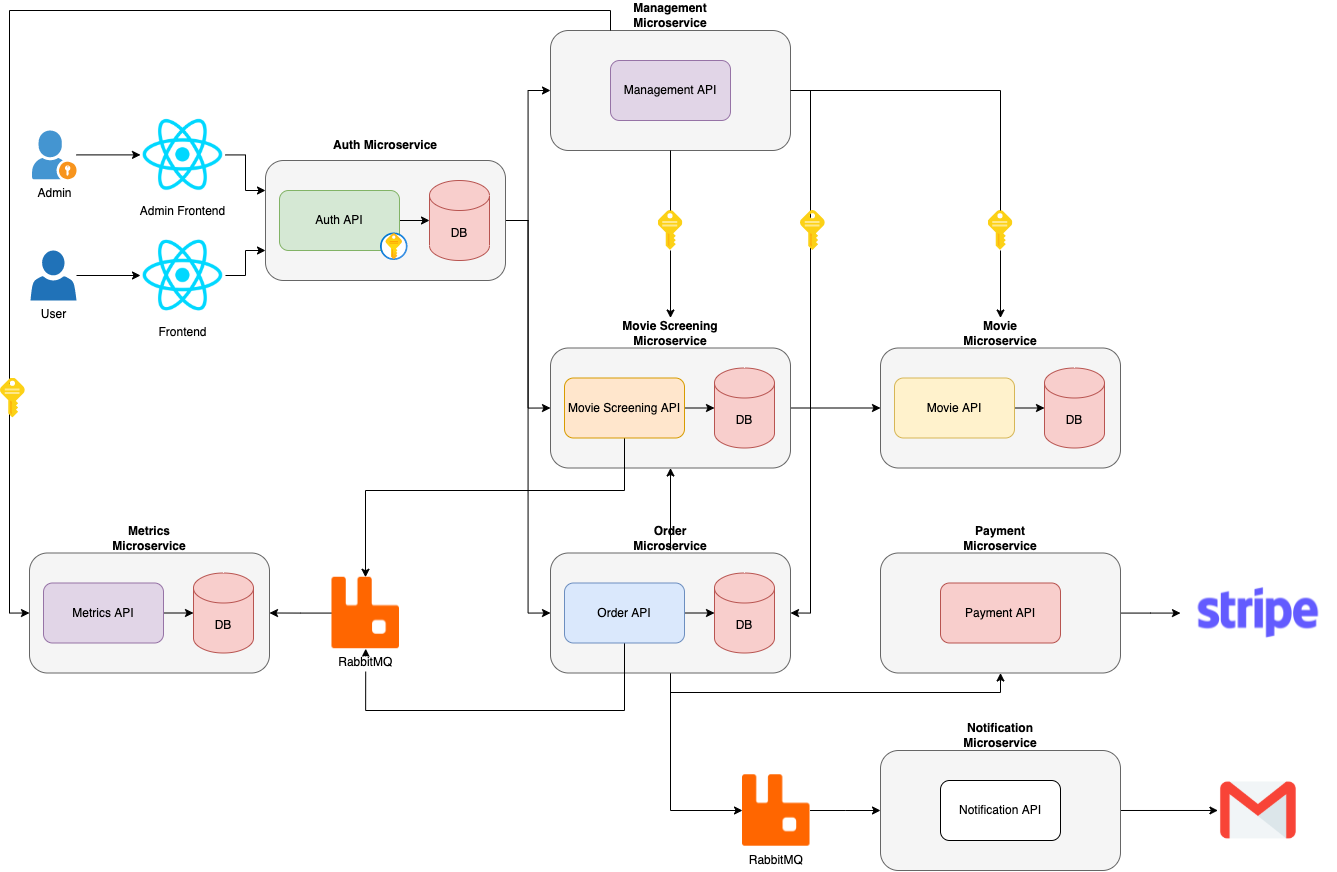

The diagram above was exported from draw.io. Its source (the exported page's mxGraphModel, read from the mxfile embedded in the PNG):
<mxGraphModel dx="2037" dy="1293" grid="1" gridSize="10" guides="1" tooltips="1" connect="1" arrows="1" fold="1" page="1" pageScale="1" pageWidth="850" pageHeight="1100" math="0" shadow="0">
  <root>
    <mxCell id="0" />
    <mxCell id="1" parent="0" />
    <mxCell id="y_MIFe7hyklakv6uYpex-40" style="edgeStyle=orthogonalEdgeStyle;rounded=0;orthogonalLoop=1;jettySize=auto;html=1;entryX=0;entryY=0.5;entryDx=0;entryDy=0;" edge="1" parent="1" source="y_MIFe7hyklakv6uYpex-20" target="y_MIFe7hyklakv6uYpex-34">
      <mxGeometry relative="1" as="geometry" />
    </mxCell>
    <mxCell id="y_MIFe7hyklakv6uYpex-53" style="edgeStyle=orthogonalEdgeStyle;rounded=0;orthogonalLoop=1;jettySize=auto;html=1;entryX=0;entryY=0.5;entryDx=0;entryDy=0;" edge="1" parent="1" source="y_MIFe7hyklakv6uYpex-20" target="y_MIFe7hyklakv6uYpex-47">
      <mxGeometry relative="1" as="geometry" />
    </mxCell>
    <mxCell id="y_MIFe7hyklakv6uYpex-63" style="edgeStyle=orthogonalEdgeStyle;rounded=0;orthogonalLoop=1;jettySize=auto;html=1;entryX=0;entryY=0.5;entryDx=0;entryDy=0;" edge="1" parent="1" source="y_MIFe7hyklakv6uYpex-20" target="y_MIFe7hyklakv6uYpex-58">
      <mxGeometry relative="1" as="geometry" />
    </mxCell>
    <mxCell id="y_MIFe7hyklakv6uYpex-20" value="" style="rounded=1;whiteSpace=wrap;html=1;fillColor=#f5f5f5;fontColor=#333333;strokeColor=#666666;" vertex="1" parent="1">
      <mxGeometry x="305" y="280" width="240" height="120" as="geometry" />
    </mxCell>
    <mxCell id="y_MIFe7hyklakv6uYpex-7" style="edgeStyle=orthogonalEdgeStyle;rounded=0;orthogonalLoop=1;jettySize=auto;html=1;" edge="1" parent="1" source="y_MIFe7hyklakv6uYpex-1" target="y_MIFe7hyklakv6uYpex-6">
      <mxGeometry relative="1" as="geometry" />
    </mxCell>
    <mxCell id="y_MIFe7hyklakv6uYpex-1" value="User" style="sketch=0;pointerEvents=1;shadow=0;dashed=0;html=1;strokeColor=none;labelPosition=center;verticalLabelPosition=bottom;verticalAlign=top;outlineConnect=0;align=center;shape=mxgraph.office.users.user;fillColor=#2072B8;" vertex="1" parent="1">
      <mxGeometry x="70" y="370" width="46" height="50" as="geometry" />
    </mxCell>
    <mxCell id="y_MIFe7hyklakv6uYpex-30" style="edgeStyle=orthogonalEdgeStyle;rounded=0;orthogonalLoop=1;jettySize=auto;html=1;entryX=0;entryY=0.75;entryDx=0;entryDy=0;" edge="1" parent="1" source="y_MIFe7hyklakv6uYpex-6" target="y_MIFe7hyklakv6uYpex-20">
      <mxGeometry relative="1" as="geometry" />
    </mxCell>
    <mxCell id="y_MIFe7hyklakv6uYpex-6" value="Frontend" style="shape=image;verticalLabelPosition=bottom;labelBackgroundColor=default;verticalAlign=top;aspect=fixed;imageAspect=0;image=https://cdn4.iconfinder.com/data/icons/logos-3/600/React.js_logo-512.png;" vertex="1" parent="1">
      <mxGeometry x="180" y="352.5" width="85" height="85" as="geometry" />
    </mxCell>
    <mxCell id="y_MIFe7hyklakv6uYpex-23" style="edgeStyle=orthogonalEdgeStyle;rounded=0;orthogonalLoop=1;jettySize=auto;html=1;exitX=1;exitY=0.5;exitDx=0;exitDy=0;entryX=0;entryY=0.5;entryDx=0;entryDy=0;entryPerimeter=0;" edge="1" parent="1" source="y_MIFe7hyklakv6uYpex-10" target="y_MIFe7hyklakv6uYpex-21">
      <mxGeometry relative="1" as="geometry" />
    </mxCell>
    <mxCell id="y_MIFe7hyklakv6uYpex-10" value="Auth API" style="rounded=1;whiteSpace=wrap;html=1;fillColor=#d5e8d4;strokeColor=#82b366;" vertex="1" parent="1">
      <mxGeometry x="319" y="310" width="120" height="60" as="geometry" />
    </mxCell>
    <mxCell id="y_MIFe7hyklakv6uYpex-19" style="edgeStyle=orthogonalEdgeStyle;rounded=0;orthogonalLoop=1;jettySize=auto;html=1;" edge="1" parent="1" source="y_MIFe7hyklakv6uYpex-16" target="y_MIFe7hyklakv6uYpex-18">
      <mxGeometry relative="1" as="geometry" />
    </mxCell>
    <mxCell id="y_MIFe7hyklakv6uYpex-16" value="Admin" style="shadow=0;dashed=0;html=1;strokeColor=none;fillColor=#4495D1;labelPosition=center;verticalLabelPosition=bottom;verticalAlign=top;align=center;outlineConnect=0;shape=mxgraph.veeam.portal_admin;" vertex="1" parent="1">
      <mxGeometry x="71.60000000000002" y="250" width="44.4" height="48.8" as="geometry" />
    </mxCell>
    <mxCell id="y_MIFe7hyklakv6uYpex-29" style="edgeStyle=orthogonalEdgeStyle;rounded=0;orthogonalLoop=1;jettySize=auto;html=1;entryX=0;entryY=0.25;entryDx=0;entryDy=0;" edge="1" parent="1" source="y_MIFe7hyklakv6uYpex-18" target="y_MIFe7hyklakv6uYpex-20">
      <mxGeometry relative="1" as="geometry" />
    </mxCell>
    <mxCell id="y_MIFe7hyklakv6uYpex-18" value="Admin Frontend" style="shape=image;verticalLabelPosition=bottom;labelBackgroundColor=default;verticalAlign=top;aspect=fixed;imageAspect=0;image=https://cdn4.iconfinder.com/data/icons/logos-3/600/React.js_logo-512.png;" vertex="1" parent="1">
      <mxGeometry x="180" y="231.9" width="85" height="85" as="geometry" />
    </mxCell>
    <mxCell id="y_MIFe7hyklakv6uYpex-21" value="DB" style="shape=cylinder3;whiteSpace=wrap;html=1;boundedLbl=1;backgroundOutline=1;size=15;fillColor=#f8cecc;strokeColor=#b85450;" vertex="1" parent="1">
      <mxGeometry x="469" y="300" width="60" height="80" as="geometry" />
    </mxCell>
    <mxCell id="y_MIFe7hyklakv6uYpex-24" value="&lt;b&gt;Auth Microservice&lt;/b&gt;" style="text;html=1;strokeColor=none;fillColor=none;align=center;verticalAlign=middle;whiteSpace=wrap;rounded=0;" vertex="1" parent="1">
      <mxGeometry x="370" y="250" width="110" height="30" as="geometry" />
    </mxCell>
    <mxCell id="y_MIFe7hyklakv6uYpex-31" value="" style="aspect=fixed;html=1;points=[];align=center;image;fontSize=12;image=img/lib/azure2/security/Key_Vaults.svg;" vertex="1" parent="1">
      <mxGeometry x="420" y="352.5" width="27.5" height="27.5" as="geometry" />
    </mxCell>
    <mxCell id="y_MIFe7hyklakv6uYpex-52" style="edgeStyle=orthogonalEdgeStyle;rounded=0;orthogonalLoop=1;jettySize=auto;html=1;startArrow=none;" edge="1" parent="1" source="y_MIFe7hyklakv6uYpex-95" target="y_MIFe7hyklakv6uYpex-51">
      <mxGeometry relative="1" as="geometry" />
    </mxCell>
    <mxCell id="y_MIFe7hyklakv6uYpex-55" style="edgeStyle=orthogonalEdgeStyle;rounded=0;orthogonalLoop=1;jettySize=auto;html=1;startArrow=none;" edge="1" parent="1" source="y_MIFe7hyklakv6uYpex-97" target="y_MIFe7hyklakv6uYpex-45">
      <mxGeometry relative="1" as="geometry" />
    </mxCell>
    <mxCell id="y_MIFe7hyklakv6uYpex-64" style="edgeStyle=orthogonalEdgeStyle;rounded=0;orthogonalLoop=1;jettySize=auto;html=1;entryX=1;entryY=0.5;entryDx=0;entryDy=0;startArrow=none;" edge="1" parent="1" source="y_MIFe7hyklakv6uYpex-100" target="y_MIFe7hyklakv6uYpex-58">
      <mxGeometry relative="1" as="geometry">
        <Array as="points">
          <mxPoint x="850" y="210" />
          <mxPoint x="850" y="733" />
        </Array>
      </mxGeometry>
    </mxCell>
    <mxCell id="y_MIFe7hyklakv6uYpex-34" value="" style="rounded=1;whiteSpace=wrap;html=1;fillColor=#f5f5f5;fontColor=#333333;strokeColor=#666666;" vertex="1" parent="1">
      <mxGeometry x="590" y="150" width="240" height="120" as="geometry" />
    </mxCell>
    <mxCell id="y_MIFe7hyklakv6uYpex-36" value="Management API" style="rounded=1;whiteSpace=wrap;html=1;fillColor=#e1d5e7;strokeColor=#9673a6;" vertex="1" parent="1">
      <mxGeometry x="650" y="180" width="120" height="60" as="geometry" />
    </mxCell>
    <mxCell id="y_MIFe7hyklakv6uYpex-90" style="edgeStyle=orthogonalEdgeStyle;rounded=0;orthogonalLoop=1;jettySize=auto;html=1;entryX=0;entryY=0.5;entryDx=0;entryDy=0;exitX=0.25;exitY=0;exitDx=0;exitDy=0;" edge="1" parent="1" source="y_MIFe7hyklakv6uYpex-34" target="y_MIFe7hyklakv6uYpex-84">
      <mxGeometry relative="1" as="geometry" />
    </mxCell>
    <mxCell id="y_MIFe7hyklakv6uYpex-38" value="&lt;b&gt;Management Microservice&lt;/b&gt;" style="text;html=1;strokeColor=none;fillColor=none;align=center;verticalAlign=middle;whiteSpace=wrap;rounded=0;" vertex="1" parent="1">
      <mxGeometry x="655" y="120" width="110" height="30" as="geometry" />
    </mxCell>
    <mxCell id="y_MIFe7hyklakv6uYpex-41" value="" style="rounded=1;whiteSpace=wrap;html=1;fillColor=#f5f5f5;fontColor=#333333;strokeColor=#666666;" vertex="1" parent="1">
      <mxGeometry x="920" y="467.5" width="240" height="120" as="geometry" />
    </mxCell>
    <mxCell id="y_MIFe7hyklakv6uYpex-42" style="edgeStyle=orthogonalEdgeStyle;rounded=0;orthogonalLoop=1;jettySize=auto;html=1;exitX=1;exitY=0.5;exitDx=0;exitDy=0;entryX=0;entryY=0.5;entryDx=0;entryDy=0;entryPerimeter=0;" edge="1" parent="1" source="y_MIFe7hyklakv6uYpex-43" target="y_MIFe7hyklakv6uYpex-44">
      <mxGeometry relative="1" as="geometry" />
    </mxCell>
    <mxCell id="y_MIFe7hyklakv6uYpex-43" value="Movie API" style="rounded=1;whiteSpace=wrap;html=1;fillColor=#fff2cc;strokeColor=#d6b656;" vertex="1" parent="1">
      <mxGeometry x="934" y="497.5" width="120" height="60" as="geometry" />
    </mxCell>
    <mxCell id="y_MIFe7hyklakv6uYpex-44" value="DB" style="shape=cylinder3;whiteSpace=wrap;html=1;boundedLbl=1;backgroundOutline=1;size=15;fillColor=#f8cecc;strokeColor=#b85450;" vertex="1" parent="1">
      <mxGeometry x="1084" y="487.5" width="60" height="80" as="geometry" />
    </mxCell>
    <mxCell id="y_MIFe7hyklakv6uYpex-45" value="&lt;b&gt;Movie Microservice&lt;/b&gt;" style="text;html=1;strokeColor=none;fillColor=none;align=center;verticalAlign=middle;whiteSpace=wrap;rounded=0;" vertex="1" parent="1">
      <mxGeometry x="985" y="437.5" width="110" height="30" as="geometry" />
    </mxCell>
    <mxCell id="y_MIFe7hyklakv6uYpex-54" style="edgeStyle=orthogonalEdgeStyle;rounded=0;orthogonalLoop=1;jettySize=auto;html=1;entryX=0;entryY=0.5;entryDx=0;entryDy=0;" edge="1" parent="1" source="y_MIFe7hyklakv6uYpex-47" target="y_MIFe7hyklakv6uYpex-41">
      <mxGeometry relative="1" as="geometry" />
    </mxCell>
    <mxCell id="y_MIFe7hyklakv6uYpex-114" style="edgeStyle=orthogonalEdgeStyle;rounded=0;orthogonalLoop=1;jettySize=auto;html=1;entryX=0.5;entryY=0.917;entryDx=0;entryDy=0;entryPerimeter=0;startArrow=classic;startFill=1;endArrow=none;endFill=0;" edge="1" parent="1" source="y_MIFe7hyklakv6uYpex-47" target="y_MIFe7hyklakv6uYpex-62">
      <mxGeometry relative="1" as="geometry" />
    </mxCell>
    <mxCell id="y_MIFe7hyklakv6uYpex-47" value="" style="rounded=1;whiteSpace=wrap;html=1;fillColor=#f5f5f5;fontColor=#333333;strokeColor=#666666;" vertex="1" parent="1">
      <mxGeometry x="590" y="467.5" width="240" height="120" as="geometry" />
    </mxCell>
    <mxCell id="y_MIFe7hyklakv6uYpex-48" style="edgeStyle=orthogonalEdgeStyle;rounded=0;orthogonalLoop=1;jettySize=auto;html=1;exitX=1;exitY=0.5;exitDx=0;exitDy=0;entryX=0;entryY=0.5;entryDx=0;entryDy=0;entryPerimeter=0;" edge="1" parent="1" source="y_MIFe7hyklakv6uYpex-49" target="y_MIFe7hyklakv6uYpex-50">
      <mxGeometry relative="1" as="geometry" />
    </mxCell>
    <mxCell id="y_MIFe7hyklakv6uYpex-93" style="edgeStyle=orthogonalEdgeStyle;rounded=0;orthogonalLoop=1;jettySize=auto;html=1;" edge="1" parent="1" source="y_MIFe7hyklakv6uYpex-49" target="y_MIFe7hyklakv6uYpex-89">
      <mxGeometry relative="1" as="geometry">
        <Array as="points">
          <mxPoint x="664" y="610" />
          <mxPoint x="405" y="610" />
        </Array>
      </mxGeometry>
    </mxCell>
    <mxCell id="y_MIFe7hyklakv6uYpex-49" value="Movie Screening API" style="rounded=1;whiteSpace=wrap;html=1;fillColor=#ffe6cc;strokeColor=#d79b00;" vertex="1" parent="1">
      <mxGeometry x="604" y="497.5" width="120" height="60" as="geometry" />
    </mxCell>
    <mxCell id="y_MIFe7hyklakv6uYpex-50" value="DB" style="shape=cylinder3;whiteSpace=wrap;html=1;boundedLbl=1;backgroundOutline=1;size=15;fillColor=#f8cecc;strokeColor=#b85450;" vertex="1" parent="1">
      <mxGeometry x="754" y="487.5" width="60" height="80" as="geometry" />
    </mxCell>
    <mxCell id="y_MIFe7hyklakv6uYpex-51" value="&lt;b&gt;Movie Screening Microservice&lt;/b&gt;" style="text;html=1;strokeColor=none;fillColor=none;align=center;verticalAlign=middle;whiteSpace=wrap;rounded=0;" vertex="1" parent="1">
      <mxGeometry x="655" y="437.5" width="110" height="30" as="geometry" />
    </mxCell>
    <mxCell id="y_MIFe7hyklakv6uYpex-70" style="edgeStyle=orthogonalEdgeStyle;rounded=0;orthogonalLoop=1;jettySize=auto;html=1;entryX=0.5;entryY=1;entryDx=0;entryDy=0;" edge="1" parent="1" source="y_MIFe7hyklakv6uYpex-58" target="y_MIFe7hyklakv6uYpex-65">
      <mxGeometry relative="1" as="geometry">
        <Array as="points">
          <mxPoint x="710" y="812" />
          <mxPoint x="1040" y="812" />
        </Array>
      </mxGeometry>
    </mxCell>
    <mxCell id="y_MIFe7hyklakv6uYpex-75" style="edgeStyle=orthogonalEdgeStyle;rounded=0;orthogonalLoop=1;jettySize=auto;html=1;entryX=0;entryY=0.5;entryDx=0;entryDy=0;" edge="1" parent="1" source="y_MIFe7hyklakv6uYpex-58" target="y_MIFe7hyklakv6uYpex-74">
      <mxGeometry relative="1" as="geometry" />
    </mxCell>
    <mxCell id="y_MIFe7hyklakv6uYpex-58" value="" style="rounded=1;whiteSpace=wrap;html=1;fillColor=#f5f5f5;fontColor=#333333;strokeColor=#666666;" vertex="1" parent="1">
      <mxGeometry x="590" y="672.5" width="240" height="120" as="geometry" />
    </mxCell>
    <mxCell id="y_MIFe7hyklakv6uYpex-59" style="edgeStyle=orthogonalEdgeStyle;rounded=0;orthogonalLoop=1;jettySize=auto;html=1;exitX=1;exitY=0.5;exitDx=0;exitDy=0;entryX=0;entryY=0.5;entryDx=0;entryDy=0;entryPerimeter=0;" edge="1" parent="1" source="y_MIFe7hyklakv6uYpex-60" target="y_MIFe7hyklakv6uYpex-61">
      <mxGeometry relative="1" as="geometry" />
    </mxCell>
    <mxCell id="y_MIFe7hyklakv6uYpex-94" style="edgeStyle=orthogonalEdgeStyle;rounded=0;orthogonalLoop=1;jettySize=auto;html=1;entryX=0.5;entryY=1;entryDx=0;entryDy=0;" edge="1" parent="1" source="y_MIFe7hyklakv6uYpex-60" target="y_MIFe7hyklakv6uYpex-89">
      <mxGeometry relative="1" as="geometry">
        <Array as="points">
          <mxPoint x="664" y="830" />
          <mxPoint x="405" y="830" />
        </Array>
      </mxGeometry>
    </mxCell>
    <mxCell id="y_MIFe7hyklakv6uYpex-60" value="Order API" style="rounded=1;whiteSpace=wrap;html=1;fillColor=#dae8fc;strokeColor=#6c8ebf;" vertex="1" parent="1">
      <mxGeometry x="604" y="702.5" width="120" height="60" as="geometry" />
    </mxCell>
    <mxCell id="y_MIFe7hyklakv6uYpex-61" value="DB" style="shape=cylinder3;whiteSpace=wrap;html=1;boundedLbl=1;backgroundOutline=1;size=15;fillColor=#f8cecc;strokeColor=#b85450;" vertex="1" parent="1">
      <mxGeometry x="754" y="692.5" width="60" height="80" as="geometry" />
    </mxCell>
    <mxCell id="y_MIFe7hyklakv6uYpex-62" value="&lt;b&gt;Order Microservice&lt;/b&gt;" style="text;html=1;strokeColor=none;fillColor=none;align=center;verticalAlign=middle;whiteSpace=wrap;rounded=0;" vertex="1" parent="1">
      <mxGeometry x="655" y="642.5" width="110" height="30" as="geometry" />
    </mxCell>
    <mxCell id="y_MIFe7hyklakv6uYpex-108" style="edgeStyle=orthogonalEdgeStyle;rounded=0;orthogonalLoop=1;jettySize=auto;html=1;" edge="1" parent="1" source="y_MIFe7hyklakv6uYpex-65" target="y_MIFe7hyklakv6uYpex-107">
      <mxGeometry relative="1" as="geometry" />
    </mxCell>
    <mxCell id="y_MIFe7hyklakv6uYpex-65" value="" style="rounded=1;whiteSpace=wrap;html=1;fillColor=#f5f5f5;fontColor=#333333;strokeColor=#666666;" vertex="1" parent="1">
      <mxGeometry x="920" y="672.5" width="240" height="120" as="geometry" />
    </mxCell>
    <mxCell id="y_MIFe7hyklakv6uYpex-67" value="Payment API" style="rounded=1;whiteSpace=wrap;html=1;fillColor=#f8cecc;strokeColor=#b85450;" vertex="1" parent="1">
      <mxGeometry x="980" y="702.5" width="120" height="60" as="geometry" />
    </mxCell>
    <mxCell id="y_MIFe7hyklakv6uYpex-69" value="&lt;b&gt;Payment Microservice&lt;/b&gt;" style="text;html=1;strokeColor=none;fillColor=none;align=center;verticalAlign=middle;whiteSpace=wrap;rounded=0;" vertex="1" parent="1">
      <mxGeometry x="985" y="642.5" width="110" height="30" as="geometry" />
    </mxCell>
    <mxCell id="y_MIFe7hyklakv6uYpex-113" style="edgeStyle=orthogonalEdgeStyle;rounded=0;orthogonalLoop=1;jettySize=auto;html=1;entryX=0;entryY=0.5;entryDx=0;entryDy=0;" edge="1" parent="1" source="y_MIFe7hyklakv6uYpex-71" target="y_MIFe7hyklakv6uYpex-112">
      <mxGeometry relative="1" as="geometry" />
    </mxCell>
    <mxCell id="y_MIFe7hyklakv6uYpex-71" value="" style="rounded=1;whiteSpace=wrap;html=1;fillColor=#f5f5f5;fontColor=#333333;strokeColor=#666666;" vertex="1" parent="1">
      <mxGeometry x="920" y="870" width="240" height="120" as="geometry" />
    </mxCell>
    <mxCell id="y_MIFe7hyklakv6uYpex-72" value="Notification API" style="rounded=1;whiteSpace=wrap;html=1;" vertex="1" parent="1">
      <mxGeometry x="980" y="900" width="120" height="60" as="geometry" />
    </mxCell>
    <mxCell id="y_MIFe7hyklakv6uYpex-73" value="&lt;b&gt;Notification Microservice&lt;/b&gt;" style="text;html=1;strokeColor=none;fillColor=none;align=center;verticalAlign=middle;whiteSpace=wrap;rounded=0;" vertex="1" parent="1">
      <mxGeometry x="985" y="840" width="110" height="30" as="geometry" />
    </mxCell>
    <mxCell id="y_MIFe7hyklakv6uYpex-76" style="edgeStyle=orthogonalEdgeStyle;rounded=0;orthogonalLoop=1;jettySize=auto;html=1;entryX=0;entryY=0.5;entryDx=0;entryDy=0;" edge="1" parent="1" source="y_MIFe7hyklakv6uYpex-74" target="y_MIFe7hyklakv6uYpex-71">
      <mxGeometry relative="1" as="geometry" />
    </mxCell>
    <mxCell id="y_MIFe7hyklakv6uYpex-74" value="RabbitMQ" style="shape=image;verticalLabelPosition=bottom;labelBackgroundColor=default;verticalAlign=top;aspect=fixed;imageAspect=0;image=https://cdn.freebiesupply.com/logos/large/2x/rabbitmq-logo-png-transparent.png;imageBackground=none;" vertex="1" parent="1">
      <mxGeometry x="782" y="894.26" width="67.53" height="71.47" as="geometry" />
    </mxCell>
    <mxCell id="y_MIFe7hyklakv6uYpex-84" value="" style="rounded=1;whiteSpace=wrap;html=1;fillColor=#f5f5f5;fontColor=#333333;strokeColor=#666666;" vertex="1" parent="1">
      <mxGeometry x="68.99999999999991" y="672.5" width="240" height="120" as="geometry" />
    </mxCell>
    <mxCell id="y_MIFe7hyklakv6uYpex-85" style="edgeStyle=orthogonalEdgeStyle;rounded=0;orthogonalLoop=1;jettySize=auto;html=1;exitX=1;exitY=0.5;exitDx=0;exitDy=0;entryX=0;entryY=0.5;entryDx=0;entryDy=0;entryPerimeter=0;" edge="1" parent="1" source="y_MIFe7hyklakv6uYpex-86" target="y_MIFe7hyklakv6uYpex-87">
      <mxGeometry relative="1" as="geometry" />
    </mxCell>
    <mxCell id="y_MIFe7hyklakv6uYpex-86" value="Metrics API" style="rounded=1;whiteSpace=wrap;html=1;fillColor=#e1d5e7;strokeColor=#9673a6;" vertex="1" parent="1">
      <mxGeometry x="82.99999999999991" y="702.5" width="120" height="60" as="geometry" />
    </mxCell>
    <mxCell id="y_MIFe7hyklakv6uYpex-87" value="DB" style="shape=cylinder3;whiteSpace=wrap;html=1;boundedLbl=1;backgroundOutline=1;size=15;fillColor=#f8cecc;strokeColor=#b85450;" vertex="1" parent="1">
      <mxGeometry x="232.99999999999991" y="692.5" width="60" height="80" as="geometry" />
    </mxCell>
    <mxCell id="y_MIFe7hyklakv6uYpex-88" value="&lt;b&gt;Metrics Microservice&lt;/b&gt;" style="text;html=1;strokeColor=none;fillColor=none;align=center;verticalAlign=middle;whiteSpace=wrap;rounded=0;" vertex="1" parent="1">
      <mxGeometry x="133.99999999999991" y="642.5" width="110" height="30" as="geometry" />
    </mxCell>
    <mxCell id="y_MIFe7hyklakv6uYpex-92" style="edgeStyle=orthogonalEdgeStyle;rounded=0;orthogonalLoop=1;jettySize=auto;html=1;entryX=1;entryY=0.5;entryDx=0;entryDy=0;" edge="1" parent="1" source="y_MIFe7hyklakv6uYpex-89" target="y_MIFe7hyklakv6uYpex-84">
      <mxGeometry relative="1" as="geometry" />
    </mxCell>
    <mxCell id="y_MIFe7hyklakv6uYpex-89" value="RabbitMQ" style="shape=image;verticalLabelPosition=bottom;labelBackgroundColor=default;verticalAlign=top;aspect=fixed;imageAspect=0;image=https://cdn.freebiesupply.com/logos/large/2x/rabbitmq-logo-png-transparent.png;imageBackground=none;" vertex="1" parent="1">
      <mxGeometry x="371.46999999999997" y="696.76" width="67.53" height="71.47" as="geometry" />
    </mxCell>
    <mxCell id="y_MIFe7hyklakv6uYpex-95" value="" style="sketch=0;aspect=fixed;html=1;points=[];align=center;image;fontSize=12;image=img/lib/mscae/Key.svg;" vertex="1" parent="1">
      <mxGeometry x="697.6" y="330" width="24.8" height="40" as="geometry" />
    </mxCell>
    <mxCell id="y_MIFe7hyklakv6uYpex-96" value="" style="edgeStyle=orthogonalEdgeStyle;rounded=0;orthogonalLoop=1;jettySize=auto;html=1;endArrow=none;" edge="1" parent="1" source="y_MIFe7hyklakv6uYpex-34" target="y_MIFe7hyklakv6uYpex-95">
      <mxGeometry relative="1" as="geometry">
        <mxPoint x="710" y="270" as="sourcePoint" />
        <mxPoint x="710" y="437.5" as="targetPoint" />
      </mxGeometry>
    </mxCell>
    <mxCell id="y_MIFe7hyklakv6uYpex-97" value="" style="sketch=0;aspect=fixed;html=1;points=[];align=center;image;fontSize=12;image=img/lib/mscae/Key.svg;" vertex="1" parent="1">
      <mxGeometry x="1027.6" y="330" width="24.8" height="40" as="geometry" />
    </mxCell>
    <mxCell id="y_MIFe7hyklakv6uYpex-98" value="" style="edgeStyle=orthogonalEdgeStyle;rounded=0;orthogonalLoop=1;jettySize=auto;html=1;endArrow=none;" edge="1" parent="1" source="y_MIFe7hyklakv6uYpex-34" target="y_MIFe7hyklakv6uYpex-97">
      <mxGeometry relative="1" as="geometry">
        <mxPoint x="830" y="210" as="sourcePoint" />
        <mxPoint x="1040" y="437.5" as="targetPoint" />
      </mxGeometry>
    </mxCell>
    <mxCell id="y_MIFe7hyklakv6uYpex-100" value="" style="sketch=0;aspect=fixed;html=1;points=[];align=center;image;fontSize=12;image=img/lib/mscae/Key.svg;" vertex="1" parent="1">
      <mxGeometry x="840" y="330" width="24.8" height="40" as="geometry" />
    </mxCell>
    <mxCell id="y_MIFe7hyklakv6uYpex-105" value="" style="sketch=0;aspect=fixed;html=1;points=[];align=center;image;fontSize=12;image=img/lib/mscae/Key.svg;" vertex="1" parent="1">
      <mxGeometry x="40" y="497.5" width="24.8" height="40" as="geometry" />
    </mxCell>
    <mxCell id="y_MIFe7hyklakv6uYpex-107" value="" style="shape=image;verticalLabelPosition=bottom;labelBackgroundColor=default;verticalAlign=top;aspect=fixed;imageAspect=0;image=https://upload.wikimedia.org/wikipedia/commons/thumb/b/ba/Stripe_Logo%2C_revised_2016.svg/2560px-Stripe_Logo%2C_revised_2016.svg.png;" vertex="1" parent="1">
      <mxGeometry x="1220" y="695.36" width="155.86" height="74.28" as="geometry" />
    </mxCell>
    <mxCell id="y_MIFe7hyklakv6uYpex-112" value="" style="shape=image;verticalLabelPosition=bottom;labelBackgroundColor=default;verticalAlign=top;aspect=fixed;imageAspect=0;image=https://cdn4.iconfinder.com/data/icons/social-media-logos-6/512/112-gmail_email_mail-512.png;" vertex="1" parent="1">
      <mxGeometry x="1257.43" y="889.49" width="81" height="81" as="geometry" />
    </mxCell>
  </root>
</mxGraphModel>